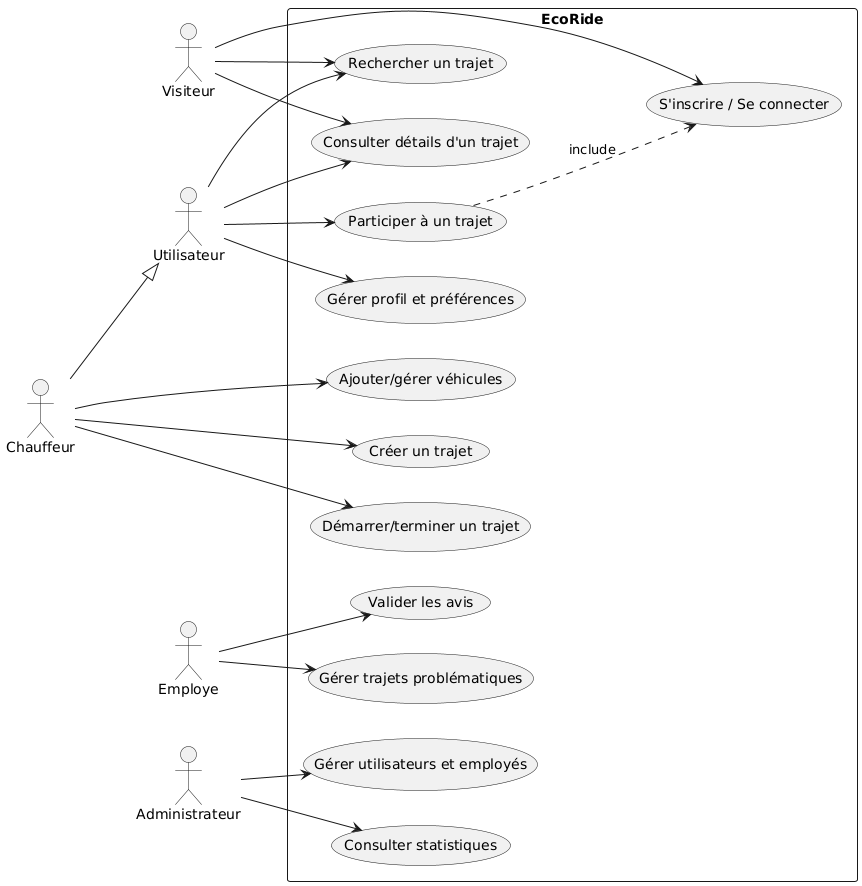

The diagram above was rendered by PlantUML. Its source (embedded in the PNG):
@startuml
left to right direction
actor Visiteur as V
actor Utilisateur as U
actor Chauffeur as C
actor Employe as E
actor Administrateur as A

rectangle "EcoRide" {
  usecase "Rechercher un trajet" as UC1
  usecase "Consulter détails d'un trajet" as UC2
  usecase "S'inscrire / Se connecter" as UC3
  usecase "Participer à un trajet" as UC4
  usecase "Gérer profil et préférences" as UC5
  usecase "Ajouter/gérer véhicules" as UC6
  usecase "Créer un trajet" as UC7
  usecase "Démarrer/terminer un trajet" as UC8
  usecase "Valider les avis" as UC9
  usecase "Gérer trajets problématiques" as UC10
  usecase "Gérer utilisateurs et employés" as UC11
  usecase "Consulter statistiques" as UC12
}

V --> UC1
V --> UC2
V --> UC3

U --> UC1
U --> UC2
U --> UC4
U --> UC5

C --|> U
C --> UC6
C --> UC7
C --> UC8

E --> UC9
E --> UC10

A --> UC11
A --> UC12

UC4 ..> UC3 : include
@enduml